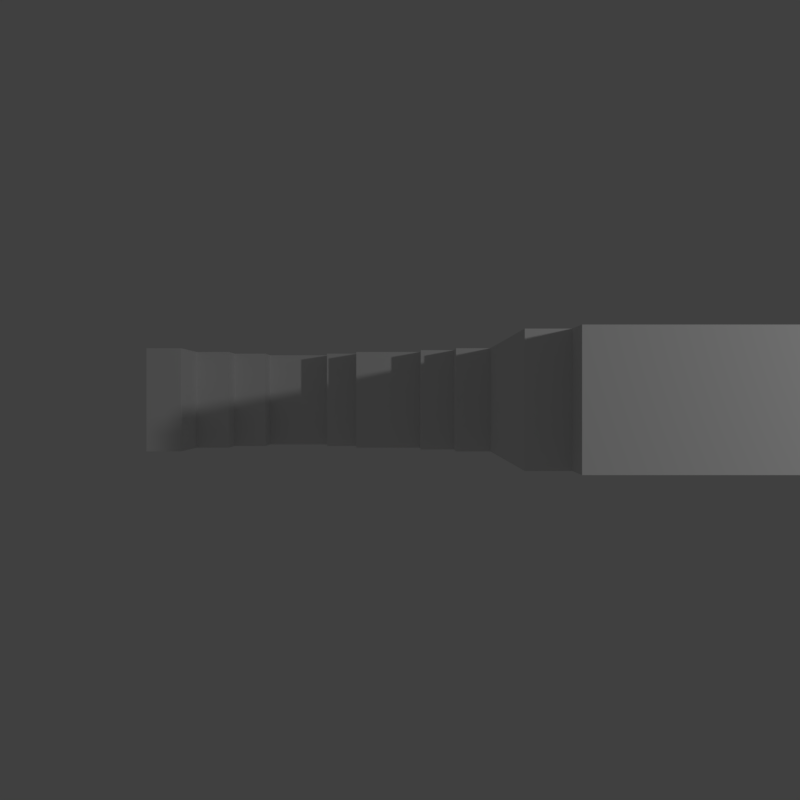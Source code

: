# Source: dino.blend  (saved by Blender 2.77.0; exported with 4.5.12 LTS)
import bpy
from mathutils import Matrix  # noqa: F401  (used for matrix-valued properties, if any)

bpy.ops.wm.read_factory_settings(use_empty=True)
scene = bpy.context.scene
scene.name = 'Scene'

# ---- collections
col_collection_1 = bpy.data.collections.new('Collection 1'); scene.collection.children.link(col_collection_1)

# ---- materials (node trees are filled in below, after node groups)
mat_material = bpy.data.materials.new('Material')
mat_material.alpha_threshold = 0.0
mat_material.use_transparent_shadow = False
mat_material.roughness = 0.5

# ---- material node trees

# ---- world
world_world = bpy.data.worlds.new('World'); scene.world = world_world
world_world.color = (0.05088, 0.05088, 0.05088)
world_world.use_sun_shadow = False
world_world.sun_shadow_jitter_overblur = 0.0
world_world.cycles.sampling_method = 'MANUAL'

# ---- cameras
cam_camera = bpy.data.cameras.new('Camera')
cam_camera.clip_end = 100.0
cam_camera.lens = 35.0
cam_camera.sensor_width = 32.0
cam_camera.sensor_height = 18.0
cam_camera.ortho_scale = 7.314
cam_camera.dof.focus_distance = 0.0
cam_camera.dof.aperture_fstop = 128.0

# ---- lights
light_lamp = bpy.data.lights.new('Lamp', 'POINT')
light_lamp.transmission_factor = 0.0
light_lamp.cutoff_distance = 30.0
light_lamp.energy = 100.0
light_lamp.shadow_buffer_clip_start = 1.001
light_lamp.shadow_soft_size = 0.1
light_lamp.shadow_maximum_resolution = 0.006
light_lamp.use_absolute_resolution = True

# ---- meshes
me_plane = bpy.data.meshes.new('Plane')
me_plane.from_pydata([(-0.7444, -12.53, 2.88e-05), (1.256, -12.53, 2.88e-05), (-2.744, -14.53, 2.88e-05), (-0.7444, -14.53, 2.88e-05), (-2.744, -16.53, 2.88e-05), (-6.744, -16.53, 2.88e-05), (-8.744, -18.53, 2.88e-05), (-6.744, -18.53, 2.88e-05), (-8.744, -20.53, 2.88e-05), (-12.74, -20.53, 2.88e-05), (-12.74, -18.53, 2.88e-05), (-14.74, -18.53, 2.88e-05), (-14.74, -16.53, 2.88e-05), (-18.74, -12.53, 2.88e-05), (-16.74, -12.53, 2.88e-05), (-16.74, -16.53, 2.88e-05), (-18.74, -24.53, 2.88e-05), (-16.74, -26.53, 2.88e-05), (-16.74, -24.53, 2.88e-05), (-14.74, -28.53, 2.88e-05), (-14.74, -26.53, 2.88e-05), (-10.74, -28.53, 2.88e-05), (-10.74, -32.53, 2.88e-05), (-8.744, -32.53, 2.88e-05), (-4.744, -40.53, 2.88e-05), (-4.744, -38.53, 2.88e-05), (-8.744, -40.53, 2.88e-05), (-6.744, -38.53, 2.88e-05), (-6.744, -36.53, 2.88e-05), (-4.744, -36.53, 2.88e-05), (-4.744, -34.53, 2.88e-05), (-2.773, -34.53, 2.88e-05), (-2.744, -32.53, 2.88e-05), (-0.7444, -34.53, 2.88e-05), (-0.7444, -32.53, 2.88e-05), (5.256, -40.53, 2.88e-05), (5.256, -38.53, 2.88e-05), (1.256, -40.53, 2.88e-05), (3.256, -38.53, 2.88e-05), (1.256, -34.53, 2.88e-05), (3.256, -30.53, 2.88e-05), (5.256, -30.53, 2.88e-05), (5.256, -26.53, 2.88e-05), (7.256, -26.53, 2.88e-05), (7.256, -24.53, 2.88e-05), (9.256, -24.53, 2.88e-05), (11.26, -20.53, 2.88e-05), (13.26, -20.53, 2.88e-05), (13.26, -16.53, 2.88e-05), (9.256, -18.53, 2.88e-05), (11.26, -18.53, 2.88e-05), (9.256, -16.53, 2.88e-05), (17.26, -12.53, 2.88e-05), (17.26, -10.53, 2.88e-05), (9.256, -12.53, 2.88e-05), (11.26, -10.53, 2.88e-05), (11.26, -8.526, 2.88e-05), (23.26, -8.526, 2.88e-05), (23.26, 1.474, 2.88e-05), (19.26, 1.474, 2.88e-05), (19.26, 3.474, 2.88e-05), (3.256, 3.474, 2.88e-05), (1.256, 1.474, 2.88e-05), (3.256, 1.474, 2.88e-05), (5.088, 1.207, 2.117e-05), (6.961, 1.207, 3.262e-05), (6.961, -0.6169, 2.88e-05), (5.039, -0.6169, 2.88e-05), (-4.744, -34.53, -2.0), (-4.744, -40.53, -2.0), (-4.744, -38.53, -2.0), (-6.744, -36.53, -2.0), (-4.744, -36.53, -2.0), (5.256, -40.53, -2.0), (5.256, -38.53, -2.0), (1.256, -40.53, -2.0), (1.256, -34.53, -2.0), (3.256, -30.53, -2.0), (11.26, -20.53, -2.0), (13.26, -20.53, -2.0), (9.256, -18.53, -2.0), (11.26, -18.53, -2.0), (9.256, -16.53, -2.0), (13.26, -16.53, -2.0), (3.256, -38.53, -2.0), (-8.744, -32.53, -2.0), (-8.744, -40.53, -2.0), (-6.744, -38.53, -2.0), (-4.744, -34.53, -4.0), (-4.744, -40.53, -4.0), (-4.744, -38.53, -4.0), (-6.744, -36.53, -4.0), (-4.744, -36.53, -4.0), (5.256, -40.53, -4.0), (5.256, -38.53, -4.0), (1.256, -40.53, -4.0), (1.256, -34.53, -4.0), (3.256, -30.53, -4.0), (11.26, -20.53, -4.0), (13.26, -20.53, -4.0), (9.256, -18.53, -4.0), (11.26, -18.53, -4.0), (9.256, -16.53, -4.0), (13.26, -16.53, -4.0), (3.256, -38.53, -4.0), (-8.744, -32.53, -4.0), (-8.744, -40.53, -4.0), (-6.744, -38.53, -4.0), (23.26, -8.403, -6.0), (23.26, 1.597, -6.0), (1.256, -12.53, -6.0), (-0.7444, -12.53, -6.0), (19.26, 1.597, -6.0), (-0.7444, -14.53, -6.0), (-2.744, -14.53, -6.0), (-6.744, -18.53, -6.0), (-8.744, -18.53, -6.0), (3.256, 3.474, -6.0), (19.26, 3.474, -6.0), (-12.74, -20.53, -6.0), (-12.74, -18.53, -6.0), (-14.74, -18.53, -6.0), (-14.74, -16.53, -6.0), (-16.74, -12.53, -6.0), (-18.74, -12.53, -6.0), (-16.74, -24.53, -6.0), (-16.74, -26.53, -6.0), (-14.74, -26.53, -6.0), (-14.74, -28.53, -6.0), (-4.744, -34.53, -6.0), (-2.773, -34.53, -6.0), (-4.744, -40.53, -6.0), (-4.744, -38.53, -6.0), (-6.744, -36.53, -6.0), (-4.744, -36.53, -6.0), (-0.7444, -32.53, -6.0), (-0.7444, -34.53, -6.0), (5.256, -40.53, -6.0), (5.256, -38.53, -6.0), (1.256, -40.53, -6.0), (1.256, -34.53, -6.0), (3.256, -30.53, -6.0), (5.256, -30.53, -6.0), (5.256, -26.53, -6.0), (7.256, -26.53, -6.0), (7.256, -24.53, -6.0), (9.256, -24.53, -6.0), (11.26, -20.53, -6.0), (13.26, -20.53, -6.0), (9.256, -18.53, -6.0), (11.26, -18.53, -6.0), (17.26, -12.53, -6.0), (17.26, -10.53, -6.0), (3.256, 1.474, -6.0), (1.256, 1.474, -6.0), (11.26, -8.526, -6.0), (11.26, -10.53, -6.0), (9.256, -12.53, -6.0), (9.256, -16.53, -6.0), (13.26, -16.53, -6.0), (3.256, -38.53, -6.0), (-2.744, -32.53, -6.0), (-2.744, -16.53, -6.0), (-6.744, -16.53, -6.0), (-8.744, -20.53, -6.0), (-16.74, -16.53, -6.0), (-18.74, -24.53, -6.0), (-10.74, -28.53, -6.0), (-10.74, -32.53, -6.0), (-8.744, -32.53, -6.0), (-8.744, -40.53, -6.0), (-6.744, -38.53, -6.0), (5.088, 1.207, -6.0), (6.961, 1.207, -6.0), (6.961, -0.6169, -6.0), (5.039, -0.6169, -6.0)], [], [(57, 58, 66, 67, 62, 1, 0, 3, 2, 4, 5, 7, 6, 8, 9, 10, 11, 12, 15, 14, 13, 16, 18, 17, 20, 19, 21, 22, 23, 26, 24, 25, 27, 28, 29, 30, 31, 32, 34, 33, 39, 37, 35, 36, 38, 40, 41, 42, 43, 44, 45, 49, 50, 46, 47, 48, 51, 54, 52, 53, 55, 56), (58, 59, 60, 61, 63, 62, 67, 64, 65, 66), (44, 145, 146, 45), (33, 136, 140, 96, 76, 39), (47, 46, 78, 79), (55, 53, 152, 156), (50, 49, 80, 81), (3, 113, 114, 2), (52, 151, 152, 53), (4, 162, 163, 5), (32, 161, 135, 34), (68, 88, 129, 130, 31, 30), (56, 155, 108, 57), (15, 165, 123, 14), (55, 156, 155, 56), (60, 118, 117, 61), (57, 108, 109, 58), (1, 110, 111, 0), (54, 157, 151, 52), (51, 48, 83, 82), (7, 115, 116, 6), (48, 47, 79, 83), (22, 168, 169, 105, 85, 23), (46, 50, 81, 78), (26, 23, 85, 86), (11, 121, 122, 12), (24, 26, 86, 69), (43, 144, 145, 44), (27, 25, 70, 87), (41, 142, 143, 42), (59, 112, 118, 60), (28, 27, 87, 71), (40, 38, 84, 77), (20, 127, 128, 19), (30, 29, 72, 68), (38, 36, 74, 84), (35, 37, 75, 73), (25, 24, 69, 70), (67, 175, 172, 64), (29, 28, 71, 72), (65, 173, 174, 66), (36, 35, 73, 74), (37, 39, 76, 75), (77, 97, 141, 142, 41, 40), (42, 143, 144, 43), (99, 98, 147, 148), (166, 125, 18, 16), (19, 128, 167, 21), (9, 119, 120, 10), (69, 86, 85, 68, 72, 71, 87, 70), (77, 76, 96, 97), (85, 105, 88, 68), (74, 73, 75, 76, 77, 84), (89, 90, 107, 91, 92, 88, 105, 106), (94, 104, 97, 96, 95, 93), (163, 115, 7, 5), (8, 164, 119, 9), (10, 120, 121, 11), (12, 122, 165, 15), (14, 123, 124, 13), (108, 155, 156, 152, 151, 157, 158, 159, 148, 147, 150, 149, 146, 145, 144, 143, 142, 141, 160, 138, 137, 139, 140, 136, 135, 161, 130, 129, 134, 133, 171, 132, 131, 170, 169, 168, 167, 128, 127, 126, 125, 166, 124, 123, 165, 122, 121, 120, 119, 164, 116, 115, 163, 162, 114, 113, 111, 110, 154, 175, 174, 109), (109, 174, 173, 172, 175, 154, 153, 117, 118, 112), (101, 100, 149, 150), (34, 135, 136, 33), (66, 174, 175, 67), (18, 125, 126, 17), (102, 103, 159, 158), (103, 99, 148, 159), (6, 116, 164, 8), (98, 101, 150, 147), (106, 105, 169, 170), (82, 80, 49, 45, 146, 149, 100, 102, 158, 157, 54, 51), (89, 106, 170, 131), (107, 90, 132, 171), (91, 107, 171, 133), (97, 104, 160, 141), (88, 92, 134, 129), (104, 94, 138, 160), (63, 153, 154, 62), (93, 95, 139, 137), (90, 89, 131, 132), (92, 91, 133, 134), (64, 172, 173, 65), (21, 167, 168, 22), (31, 130, 161, 32), (124, 166, 16, 13), (0, 111, 113, 3), (94, 93, 137, 138), (17, 126, 127, 20), (95, 96, 140, 139), (2, 114, 162, 4), (62, 154, 110, 1), (61, 117, 153, 63), (58, 109, 112, 59), (99, 103, 102, 100, 101, 98), (79, 78, 81, 80, 82, 83)])
_uv = me_plane.uv_layers.new(name='UVMap')
_uv.uv.foreach_set('vector', [0.589, 0.1021, 0.7452, 0.1021, 0.7126, 0.4171, 0.7126, 0.4543, 0.7452, 0.5275, 0.5266, 0.5275, 0.5266, 0.5661, 0.4953, 0.5661, 0.4953, 0.6048, 0.4641, 0.6048, 0.4641, 0.6821, 0.4329, 0.6821, 0.4329, 0.7208, 0.4016, 0.7208, 0.4016, 0.7981, 0.4329, 0.7981, 0.4329, 0.8368, 0.4641, 0.8368, 0.4641, 0.8755, 0.5266, 0.8755, 0.5266, 0.9141, 0.3392, 0.9141, 0.3392, 0.8755, 0.3079, 0.8755, 0.3079, 0.8368, 0.2767, 0.8368, 0.2767, 0.7595, 0.2142, 0.7595, 0.2142, 0.7208, 0.0893, 0.7208, 0.0893, 0.6435, 0.1205, 0.6435, 0.1205, 0.6821, 0.1518, 0.6821, 0.1518, 0.6435, 0.183, 0.6435, 0.183, 0.6053, 0.2142, 0.6048, 0.2142, 0.5661, 0.183, 0.5661, 0.183, 0.5275, 0.0893, 0.5275, 0.0893, 0.4501, 0.1205, 0.4501, 0.1205, 0.4888, 0.2455, 0.4888, 0.2455, 0.4501, 0.3079, 0.4501, 0.3079, 0.4115, 0.3392, 0.4115, 0.3392, 0.3728, 0.4329, 0.3728, 0.4329, 0.3341, 0.4016, 0.3341, 0.4016, 0.2955, 0.4641, 0.2955, 0.4641, 0.3728, 0.5266, 0.3728, 0.5266, 0.2181, 0.5578, 0.2181, 0.5578, 0.3341, 0.589, 0.3341, 0.7452, 0.1021, 0.7452, 0.1795, 0.7764, 0.1795, 0.7764, 0.4888, 0.7452, 0.4888, 0.7452, 0.5275, 0.7126, 0.4543, 0.741, 0.4534, 0.741, 0.4171, 0.7126, 0.4171, 0.2729, 0.2902, 0.2872, 0.4135, 0.254, 0.4194, 0.2397, 0.2962, 0.6229, 0.2398, 0.6236, 0.391, 0.6199, 0.3928, 0.5644, 0.346, 0.5543, 0.2697, 0.6077, 0.2281, 0.1158, 0.3011, 0.1245, 0.3002, 0.1221, 0.3088, 0.1186, 0.3084, 0.3624, 0.312, 0.4301, 0.3186, 0.4247, 0.4024, 0.3571, 0.3957, 0.1327, 0.3086, 0.1403, 0.314, 0.1433, 0.3479, 0.1243, 0.3205, 0.2777, 0.8488, 0.28, 0.7615, 0.3035, 0.7625, 0.3012, 0.8498, 0.4526, 0.3208, 0.4473, 0.4046, 0.4247, 0.4024, 0.4301, 0.3186, 0.3247, 0.8507, 0.327, 0.7635, 0.374, 0.7654, 0.3717, 0.8526, 0.7044, 0.2391, 0.7051, 0.3905, 0.6643, 0.3908, 0.6636, 0.2394, 0.802, 0.2749, 0.796, 0.3446, 0.7616, 0.3959, 0.7458, 0.3903, 0.7452, 0.2388, 0.7687, 0.2269, 0.3399, 0.3098, 0.3345, 0.3935, 0.1993, 0.3803, 0.2046, 0.2966, 0.5827, 0.861, 0.585, 0.774, 0.6318, 0.776, 0.6295, 0.8628, 0.3624, 0.312, 0.3571, 0.3957, 0.3345, 0.3935, 0.3399, 0.3098, 0.9186, 0.2998, 0.915, 0.4393, 0.6144, 0.4272, 0.6181, 0.2877, 0.2046, 0.2966, 0.1993, 0.3803, 0.08637, 0.3722, 0.09172, 0.2884, 0.2307, 0.8469, 0.233, 0.7596, 0.2565, 0.7606, 0.2542, 0.8479, 0.5428, 0.3296, 0.5374, 0.4134, 0.4473, 0.4046, 0.4526, 0.3208, 0.1033, 0.3268, 0.1076, 0.3132, 0.1129, 0.316, 0.1131, 0.3549, 0.3951, 0.8535, 0.3974, 0.7663, 0.4209, 0.7673, 0.4186, 0.8545, 0.1076, 0.3132, 0.1158, 0.3011, 0.1186, 0.3084, 0.1129, 0.316, 0.9716, 0.2487, 0.9682, 0.3792, 0.9457, 0.3842, 0.928, 0.3398, 0.9234, 0.2833, 0.9467, 0.2381, 0.1245, 0.3002, 0.1327, 0.3086, 0.1243, 0.3205, 0.1221, 0.3088, 0.8858, 0.1176, 0.9467, 0.2381, 0.9234, 0.2833, 0.872, 0.1458, 0.5358, 0.8591, 0.5381, 0.7721, 0.5616, 0.7731, 0.5593, 0.8601, 0.8365, 0.114, 0.8858, 0.1176, 0.872, 0.1458, 0.8455, 0.1379, 0.3061, 0.2842, 0.3204, 0.4076, 0.2872, 0.4135, 0.2729, 0.2902, 0.7887, 0.1481, 0.8152, 0.1303, 0.8304, 0.1675, 0.8038, 0.1649, 0.4058, 0.2663, 0.4202, 0.3899, 0.3537, 0.4018, 0.3393, 0.2783, 0.5314, 0.4683, 0.5243, 0.6333, 0.4826, 0.6316, 0.487, 0.4665, 0.7809, 0.1763, 0.7887, 0.1481, 0.8038, 0.1649, 0.7984, 0.1781, 0.4341, 0.2544, 0.5512, 0.1166, 0.5726, 0.1409, 0.4521, 0.3008, 0.8632, 0.8721, 0.8655, 0.7855, 0.8888, 0.7864, 0.8866, 0.873, 0.7687, 0.2269, 0.781, 0.2012, 0.8112, 0.2088, 0.802, 0.2749, 0.5512, 0.1166, 0.5676, 0.09384, 0.5788, 0.1123, 0.5726, 0.1409, 0.5932, 0.08697, 0.6256, 0.1322, 0.6017, 0.1402, 0.5887, 0.1125, 0.8152, 0.1303, 0.8365, 0.114, 0.8455, 0.1379, 0.8304, 0.1675, 0.1684, 0.4992, 0.1684, 0.3229, 0.2117, 0.3229, 0.2117, 0.4992, 0.781, 0.2012, 0.7809, 0.1763, 0.7984, 0.1781, 0.8112, 0.2088, 0.2562, 0.4992, 0.2562, 0.3229, 0.2995, 0.3229, 0.2995, 0.4992, 0.5676, 0.09384, 0.5932, 0.08697, 0.5887, 0.1125, 0.5788, 0.1123, 0.6256, 0.1322, 0.6077, 0.2281, 0.5543, 0.2697, 0.6017, 0.1402, 0.4521, 0.3008, 0.4542, 0.3448, 0.4475, 0.3904, 0.4202, 0.3899, 0.4058, 0.2663, 0.4341, 0.2544, 0.3393, 0.2783, 0.3537, 0.4018, 0.3204, 0.4076, 0.3061, 0.2842, 0.1472, 0.4353, 0.1497, 0.4313, 0.1527, 0.4346, 0.1498, 0.44, 0.7954, 0.7826, 0.8188, 0.7836, 0.8165, 0.8703, 0.7932, 0.8694, 0.8866, 0.873, 0.8888, 0.7864, 0.9355, 0.7883, 0.9332, 0.8749, 0.489, 0.8573, 0.4913, 0.7702, 0.5147, 0.7712, 0.5124, 0.8582, 0.8455, 0.1379, 0.872, 0.1458, 0.9234, 0.2833, 0.802, 0.2749, 0.8112, 0.2088, 0.7984, 0.1781, 0.8038, 0.1649, 0.8304, 0.1675, 0.4521, 0.3008, 0.5543, 0.2697, 0.5644, 0.346, 0.4542, 0.3448, 0.9234, 0.2833, 0.928, 0.3398, 0.796, 0.3446, 0.802, 0.2749, 0.5788, 0.1123, 0.5887, 0.1125, 0.6017, 0.1402, 0.5543, 0.2697, 0.4521, 0.3008, 0.5726, 0.1409, 0.8602, 0.4856, 0.8441, 0.4614, 0.8162, 0.4701, 0.8061, 0.459, 0.8179, 0.4189, 0.796, 0.3446, 0.928, 0.3398, 0.8846, 0.4756, 0.6091, 0.4854, 0.5992, 0.4628, 0.4542, 0.3448, 0.5644, 0.346, 0.6243, 0.4581, 0.6176, 0.4829, 0.374, 0.7654, 0.3974, 0.7663, 0.3951, 0.8535, 0.3717, 0.8526, 0.4421, 0.8554, 0.4444, 0.7683, 0.4913, 0.7702, 0.489, 0.8573, 0.5124, 0.8582, 0.5147, 0.7712, 0.5381, 0.7721, 0.5358, 0.8591, 0.5593, 0.8601, 0.5616, 0.7731, 0.585, 0.774, 0.5827, 0.861, 0.6295, 0.8628, 0.6318, 0.776, 0.6552, 0.7769, 0.6529, 0.8638, 0.3443, 0.875, 0.4373, 0.6865, 0.4121, 0.667, 0.3648, 0.7606, 0.3396, 0.7411, 0.4026, 0.6163, 0.3522, 0.5773, 0.3207, 0.6397, 0.2703, 0.6007, 0.286, 0.5695, 0.3018, 0.5383, 0.327, 0.5578, 0.2513, 0.4992, 0.2671, 0.468, 0.2419, 0.4485, 0.2576, 0.4173, 0.2072, 0.3783, 0.223, 0.3471, 0.1221, 0.269, 0.1064, 0.3003, 0.08116, 0.2808, 0.1127, 0.2183, 0.1883, 0.2768, 0.2041, 0.2456, 0.2293, 0.2651, 0.245, 0.2339, 0.2201, 0.214, 0.2356, 0.1832, 0.2104, 0.1637, 0.2261, 0.1325, 0.2009, 0.113, 0.1852, 0.1442, 0.1599, 0.1247, 0.1915, 0.06226, 0.2923, 0.1403, 0.3081, 0.1091, 0.3585, 0.1481, 0.39, 0.08567, 0.4152, 0.1052, 0.431, 0.07397, 0.4562, 0.09347, 0.472, 0.06226, 0.6232, 0.1793, 0.6075, 0.2105, 0.557, 0.1715, 0.5413, 0.2027, 0.5161, 0.1832, 0.5003, 0.2144, 0.4751, 0.1949, 0.4436, 0.2573, 0.4688, 0.2768, 0.453, 0.3081, 0.4783, 0.3276, 0.4467, 0.39, 0.472, 0.4095, 0.4562, 0.4407, 0.4814, 0.4602, 0.4657, 0.4914, 0.6421, 0.628, 0.586, 0.6666, 0.5708, 0.6966, 0.4704, 0.9725, 0.4704, 0.9725, 0.5708, 0.6966, 0.5938, 0.7144, 0.6086, 0.6852, 0.586, 0.6666, 0.6421, 0.628, 0.6264, 0.6592, 0.6516, 0.6787, 0.5255, 0.9284, 0.5019, 0.9101, 0.1517, 0.4287, 0.1481, 0.3989, 0.1546, 0.437, 0.1543, 0.4306, 0.6636, 0.2394, 0.6643, 0.3908, 0.6236, 0.391, 0.6229, 0.2398, 0.1228, 0.4992, 0.1228, 0.3229, 0.1684, 0.3229, 0.1684, 0.4992, 0.8165, 0.8703, 0.8188, 0.7836, 0.8422, 0.7845, 0.8399, 0.8712, 0.1242, 0.389, 0.1395, 0.4347, 0.1362, 0.4442, 0.1178, 0.4223, 0.1395, 0.4347, 0.1472, 0.4353, 0.1498, 0.44, 0.1362, 0.4442, 0.4186, 0.8545, 0.4209, 0.7673, 0.4444, 0.7683, 0.4421, 0.8554, 0.1497, 0.4313, 0.1517, 0.4287, 0.1543, 0.4306, 0.1527, 0.4346, 0.8846, 0.4756, 0.928, 0.3398, 0.9457, 0.3842, 0.8981, 0.4919, 0.1131, 0.3549, 0.1433, 0.3479, 0.1403, 0.314, 0.2397, 0.2962, 0.254, 0.4194, 0.1546, 0.437, 0.1481, 0.3989, 0.1242, 0.389, 0.1178, 0.4223, 0.06874, 0.4175, 0.07455, 0.3265, 0.1033, 0.3268, 0.8602, 0.4856, 0.8846, 0.4756, 0.8981, 0.4919, 0.8596, 0.5124, 0.8162, 0.4701, 0.8441, 0.4614, 0.8326, 0.4995, 0.8103, 0.4944, 0.8061, 0.459, 0.8162, 0.4701, 0.8103, 0.4944, 0.786, 0.4762, 0.4542, 0.3448, 0.5992, 0.4628, 0.5777, 0.4955, 0.4475, 0.3904, 0.796, 0.3446, 0.8179, 0.4189, 0.775, 0.4328, 0.7616, 0.3959, 0.5992, 0.4628, 0.6091, 0.4854, 0.6078, 0.5124, 0.5777, 0.4955, 0.04257, 0.8393, 0.04487, 0.752, 0.06839, 0.753, 0.06609, 0.8403, 0.6176, 0.4829, 0.6243, 0.4581, 0.6388, 0.456, 0.6312, 0.4983, 0.8441, 0.4614, 0.8602, 0.4856, 0.8596, 0.5124, 0.8326, 0.4995, 0.8179, 0.4189, 0.8061, 0.459, 0.786, 0.4762, 0.775, 0.4328, 0.2117, 0.4992, 0.2117, 0.3229, 0.2562, 0.3229, 0.2562, 0.4992, 0.9332, 0.8749, 0.9355, 0.7883, 0.982, 0.7902, 0.9798, 0.8767, 0.7452, 0.2388, 0.7458, 0.3903, 0.7051, 0.3905, 0.7044, 0.2391, 0.6552, 0.7769, 0.7954, 0.7826, 0.7932, 0.8694, 0.6529, 0.8638, 0.2542, 0.8479, 0.2565, 0.7606, 0.28, 0.7615, 0.2777, 0.8488, 0.6091, 0.4854, 0.6176, 0.4829, 0.6312, 0.4983, 0.6078, 0.5124, 0.8399, 0.8712, 0.8422, 0.7845, 0.8655, 0.7855, 0.8632, 0.8721, 0.6243, 0.4581, 0.5644, 0.346, 0.6199, 0.3928, 0.6388, 0.456, 0.3012, 0.8498, 0.3035, 0.7625, 0.327, 0.7635, 0.3247, 0.8507, 0.06609, 0.8403, 0.06839, 0.753, 0.233, 0.7596, 0.2307, 0.8469, 0.01905, 0.8384, 0.02135, 0.751, 0.04487, 0.752, 0.04257, 0.8393, 0.6203, 0.4741, 0.6132, 0.6391, 0.5243, 0.6333, 0.5314, 0.4683, 0.1472, 0.4353, 0.1395, 0.4347, 0.1242, 0.389, 0.1481, 0.3989, 0.1517, 0.4287, 0.1497, 0.4313, 0.1186, 0.3084, 0.1221, 0.3088, 0.1243, 0.3205, 0.1433, 0.3479, 0.1131, 0.3549, 0.1129, 0.316])
me_plane.materials.append(mat_material)
me_plane.use_remesh_preserve_volume = False
me_plane.use_remesh_preserve_attributes = False
me_plane.use_mirror_vertex_groups = False
me_plane.update()
arm_armature_001 = bpy.data.armatures.new('Armature.001')  # bones are not reproduced

# ---- objects
ob_armature = bpy.data.objects.new('Armature', arm_armature_001)
ob_dino = bpy.data.objects.new('dino', me_plane)
ob_lamp = bpy.data.objects.new('Lamp', light_lamp)
ob_camera = bpy.data.objects.new('Camera', cam_camera)

# ---- transforms, parenting, visibility, modifiers, constraints
ob_armature.location = (-0.5401, 0.02742, 0.6739)
ob_armature.rotation_euler = (1.571, 0.0, 0.0)
ob_armature.lineart.crease_threshold = 0.0
ob_dino.parent = ob_armature
ob_dino.matrix_parent_inverse = Matrix(((1.0, 0.0, 0.0, 0.9401), (0.0, 1.0, 0.0, 0.6926), (0.0, 0.0, 1.0, -0.6739), (0.0, 0.0, 0.0, 1.0)))
ob_dino.location = (0.0, 1.8, 1.0)
ob_dino.scale = (0.1, 0.1, 0.1)
ob_dino.lineart.crease_threshold = 0.0
_vg = ob_dino.vertex_groups.new(name='Pelvis')
for _i, _w in zip([2, 3, 4, 5, 6, 7, 8, 9, 113, 114, 115, 116, 119, 143, 144, 145, 162, 163, 164], [0.03396, 0.008024, 0.09024, 0.2343, 0.2444, 0.2932, 0.09811, 0.003073, 0.01901, 0.04113, 0.283, 0.2575, 0.001317, 0.01127, 0.1047, 0.0007771, 0.08844, 0.2283, 0.1024]): _vg.add([_i], _w, 'REPLACE')
_vg = ob_dino.vertex_groups.new(name='PatteAvant')
for _i, _w in zip([4, 5, 6, 7, 8, 31, 32, 33, 34, 39, 40, 41, 42, 43, 44, 45, 76, 77, 88, 96, 97, 115, 129, 130, 135, 136, 140, 141, 142, 143, 144, 145, 146, 161, 162, 163], [0.01794, 0.04462, 0.04296, 0.05492, 0.05908, 0.01308, 0.05777, 0.03986, 0.09108, 0.01908, 0.7497, 0.6809, 0.6437, 0.4054, 0.2881, 0.188, 0.08704, 0.6845, 0.006681, 0.0718, 0.6289, 0.02451, 0.05299, 0.1119, 0.4357, 0.1697, 0.003965, 0.1187, 0.4114, 0.5585, 0.3347, 0.2419, 0.1578, 0.2338, 0.003937, 0.02188]): _vg.add([_i], _w, 'REPLACE')
_vg = ob_dino.vertex_groups.new(name='hancheAvantDroite')
for _i, _w in zip([21, 30, 31, 32, 33, 34, 40, 41], [0.06825, 0.02585, 0.08542, 0.195, 0.1045, 0.3426, 0.05345, 0.02332]): _vg.add([_i], _w, 'REPLACE')
_vg = ob_dino.vertex_groups.new(name='PatteAvantGauche')
for _i, _w in zip([21, 30, 31, 32, 33, 34, 35, 36, 37, 38, 39, 40, 41, 42, 73, 74, 75, 76, 77, 84, 96, 97, 136], [0.0829, 0.04284, 0.1046, 0.2386, 0.7665, 0.4192, 0.09812, 0.1822, 0.5335, 0.9266, 0.9407, 0.133, 0.09321, 0.01279, 0.08696, 0.1569, 0.5734, 0.7621, 0.2699, 0.9011, 0.1256, 0.05107, 0.034]): _vg.add([_i], _w, 'REPLACE')
_vg = ob_dino.vertex_groups.new(name='PiedAvantGauche')
for _i, _w in zip([35, 36, 37, 38, 73, 74, 75, 76, 84], [0.9021, 0.818, 0.4698, 0.07692, 0.9126, 0.8407, 0.4527, 0.008249, 0.08118]): _vg.add([_i], _w, 'REPLACE')
_vg = ob_dino.vertex_groups.new(name='hancheAvantGauche')
for _i, _w in zip([41, 96, 97, 130, 135, 136, 140, 141, 142, 143, 144, 145, 161, 164], [0.01784, 0.02101, 0.1142, 0.009241, 0.1168, 0.3458, 0.01996, 0.4031, 0.217, 0.07871, 0.03595, 0.01218, 0.06234, 0.0005739]): _vg.add([_i], _w, 'REPLACE')
_vg = ob_dino.vertex_groups.new(name='JambeAvantGauche')
for _i, _w in zip([41, 76, 77, 93, 94, 95, 96, 97, 104, 130, 135, 136, 137, 138, 139, 140, 141, 142, 143, 144, 145, 160, 161, 164], [0.03946, 0.08417, 0.05418, 0.02203, 0.04345, 0.4735, 0.6724, 0.1903, 0.1373, 0.03158, 0.1608, 0.3238, 0.07626, 0.1397, 0.5154, 0.8999, 0.4364, 0.2607, 0.08759, 0.04583, 0.01932, 0.8633, 0.08583, 0.004983]): _vg.add([_i], _w, 'REPLACE')
_vg = ob_dino.vertex_groups.new(name='PiedAvantGauche.001')
for _i, _w in zip([93, 94, 95, 96, 104, 137, 138, 139, 160], [0.9635, 0.9523, 0.5261, 0.07898, 0.8567, 0.9236, 0.8601, 0.4845, 0.1366]): _vg.add([_i], _w, 'REPLACE')
_vg = ob_dino.vertex_groups.new(name='ColoneBas')
for _i, _w in zip([0, 1, 2, 3, 4, 5, 6, 7, 8, 41, 42, 43, 44, 45, 110, 111, 113, 114, 115, 116, 142, 143, 144, 145, 146, 162, 163, 164], [0.1685, 0.06745, 0.3803, 0.3375, 0.4718, 0.246, 0.08564, 0.1575, 0.0438, 0.06378, 0.1765, 0.3874, 0.446, 0.4577, 0.04258, 0.1137, 0.204, 0.3296, 0.1526, 0.07869, 0.04513, 0.1381, 0.3102, 0.3885, 0.2728, 0.4442, 0.2372, 0.04262]): _vg.add([_i], _w, 'REPLACE')
_vg = ob_dino.vertex_groups.new(name='ColoneCou')
for _i, _w in zip([0, 1, 2, 3, 4, 5, 6, 7, 54, 67, 110, 111, 113, 114, 115, 116, 154, 157, 162, 163, 175], [0.5833, 0.7204, 0.2546, 0.2827, 0.1407, 0.08265, 0.009452, 0.05322, 0.00534, 0.005851, 0.7612, 0.6901, 0.5496, 0.365, 0.07705, 0.0272, 0.001364, 0.01562, 0.2205, 0.1136, 0.004408]): _vg.add([_i], _w, 'REPLACE')
_vg = ob_dino.vertex_groups.new(name='Machoire')
for _i, _w in zip([0, 1, 52, 53, 54, 55, 56, 57, 82, 108, 110, 111, 151, 152, 155, 156, 157, 158], [0.0233, 0.06587, 0.9786, 0.9746, 0.8641, 0.7927, 0.3201, 0.01053, 0.003922, 0.005725, 0.06625, 0.02888, 0.975, 0.9696, 0.2983, 0.7704, 0.8446, 0.002306]): _vg.add([_i], _w, 'REPLACE')
_vg = ob_dino.vertex_groups.new(name='TeteCou')
for _i, _w in zip([54, 55, 56, 57, 58, 59, 60, 61, 62, 63, 64, 65, 66, 67, 108, 109, 110, 112, 117, 118, 153, 154, 155, 156, 157, 172, 173, 174, 175], [0.00405, 0.1666, 0.5647, 0.05615, 0.02396, 0.1416, 0.1572, 0.5042, 0.4974, 0.5201, 0.4854, 0.4418, 0.4954, 0.4823, 0.05561, 0.02522, 0.001626, 0.1404, 0.5037, 0.1564, 0.5194, 0.4974, 0.5903, 0.1854, 0.01644, 0.4844, 0.4407, 0.4962, 0.4838]): _vg.add([_i], _w, 'REPLACE')
_vg = ob_dino.vertex_groups.new(name='Tete')
for _i, _w in zip([56, 57, 58, 59, 60, 61, 62, 63, 64, 65, 66, 67, 108, 109, 112, 117, 118, 153, 154, 155, 172, 173, 174, 175], [0.1062, 0.9127, 0.9504, 0.8459, 0.8295, 0.4656, 0.4671, 0.4489, 0.4863, 0.5323, 0.4865, 0.4735, 0.9157, 0.9496, 0.847, 0.466, 0.8302, 0.4496, 0.4669, 0.1015, 0.4872, 0.5333, 0.4853, 0.4755]): _vg.add([_i], _w, 'REPLACE')
_vg = ob_dino.vertex_groups.new(name='Torse')
for _i, _w in zip([0, 1, 2, 3, 4, 5, 7, 111, 113, 114, 162, 163], [0.1054, 0.03341, 0.2072, 0.2179, 0.1023, 0.05061, 0.0186, 0.01562, 0.04733, 0.1247, 0.038, 0.007403]): _vg.add([_i], _w, 'REPLACE')
_vg = ob_dino.vertex_groups.new(name='epauleDroite')
for _i, _w in zip([44, 45, 49, 51, 80, 81, 82, 100, 102], [0.00502, 0.07316, 0.01452, 0.01674, 0.7505, 0.07536, 0.7257, 0.08423, 0.05291]): _vg.add([_i], _w, 'REPLACE')
_vg = ob_dino.vertex_groups.new(name='brasDroite')
for _i, _w in zip([0, 1, 3, 42, 43, 44, 45, 46, 47, 48, 49, 50, 51, 54, 79, 80, 81, 82, 83, 146], [0.008165, 0.0146, 0.02987, 0.04105, 0.07831, 0.1429, 0.1536, 0.1699, 0.05509, 0.5208, 0.9322, 0.7955, 0.9198, 0.04841, 0.01898, 0.09688, 0.1087, 0.1117, 0.4694, 0.005468]): _vg.add([_i], _w, 'REPLACE')
_vg = ob_dino.vertex_groups.new(name='mainDroite')
for _i, _w in zip([46, 47, 48, 50, 78, 79, 80, 81, 82, 83], [0.8246, 0.9433, 0.4759, 0.1922, 0.9541, 0.9613, 0.02662, 0.8035, 0.01091, 0.5141]): _vg.add([_i], _w, 'REPLACE')
_vg = ob_dino.vertex_groups.new(name='epauleGauche')
for _i, _w in zip([43, 44, 45, 80, 82, 98, 100, 101, 102, 143, 144, 145, 146, 149, 158], [0.0003216, 0.02887, 0.1046, 0.07878, 0.09083, 0.002069, 0.6936, 0.1016, 0.8272, 0.001421, 0.04192, 0.08926, 0.2668, 0.0347, 0.03533]): _vg.add([_i], _w, 'REPLACE')
_vg = ob_dino.vertex_groups.new(name='brasGauche')
for _i, _w in zip([98, 99, 100, 101, 102, 103, 110, 111, 113, 143, 144, 145, 146, 147, 148, 149, 150, 157, 158, 159], [0.1426, 0.05339, 0.1755, 0.644, 0.07897, 0.5075, 0.01857, 0.01864, 0.04761, 0.0317, 0.07238, 0.1457, 0.1912, 0.02879, 0.02852, 0.9178, 0.1795, 0.05378, 0.9014, 0.4824]): _vg.add([_i], _w, 'REPLACE')
_vg = ob_dino.vertex_groups.new(name='mainGauche')
for _i, _w in zip([98, 99, 101, 103, 147, 148, 150, 159], [0.8268, 0.9409, 0.2371, 0.4793, 0.9527, 0.9585, 0.8047, 0.5143]): _vg.add([_i], _w, 'REPLACE')
_vg = ob_dino.vertex_groups.new(name='Patte arriere')
for _i, _w in zip([5, 6, 7, 8, 16, 17, 18, 19, 20, 21, 22, 32, 34, 115, 116, 119, 120, 125, 126, 127, 128, 130, 135, 136, 161, 163, 164, 167, 168, 169], [0.01701, 0.1114, 0.02874, 0.01276, 0.002796, 0.08872, 0.0853, 0.1468, 0.133, 0.2869, 0.06156, 0.04736, 0.01749, 0.05944, 0.1533, 0.1008, 0.03711, 0.02424, 0.09546, 0.1966, 0.243, 0.08681, 0.07643, 0.003312, 0.1937, 0.04148, 0.06601, 0.6219, 0.1181, 0.04168]): _vg.add([_i], _w, 'REPLACE')
_vg = ob_dino.vertex_groups.new(name='hancheDoite')
for _i, _w in zip([17, 18, 19, 20, 21, 22, 23, 28, 29, 30, 31, 32, 34, 68, 71, 85, 88, 105, 129, 130, 135, 161, 168], [0.01911, 0.02012, 0.05542, 0.05484, 0.1346, 0.7214, 0.804, 0.06987, 0.06205, 0.1558, 0.114, 0.1433, 0.03853, 0.1188, 0.08557, 0.7632, 0.05742, 0.1025, 0.02804, 0.07211, 0.06291, 0.1407, 0.07704]): _vg.add([_i], _w, 'REPLACE')
_vg = ob_dino.vertex_groups.new(name='jambeDroite')
for _i, _w in zip([22, 23, 24, 25, 26, 27, 28, 29, 30, 31, 32, 34, 68, 69, 70, 71, 72, 85, 86, 87, 88, 92, 129, 130], [0.0483, 0.1192, 0.03634, 0.05856, 0.4795, 0.2338, 0.7745, 0.834, 0.6884, 0.5551, 0.2525, 0.06054, 0.6794, 0.05857, 0.1865, 0.85, 0.8946, 0.08086, 0.5302, 0.8604, 0.1765, 0.06833, 0.00444, 0.01445]): _vg.add([_i], _w, 'REPLACE')
_vg = ob_dino.vertex_groups.new(name='piedDroite')
for _i, _w in zip([24, 25, 26, 27, 28, 29, 69, 70, 71, 86, 87], [0.9573, 0.9426, 0.5259, 0.7718, 0.1411, 0.04105, 0.9418, 0.8137, 0.02861, 0.4747, 0.141]): _vg.add([_i], _w, 'REPLACE')
_vg = ob_dino.vertex_groups.new(name='hancheGauche')
for _i, _w in zip([22, 30, 31, 68, 72, 85, 88, 91, 92, 105, 127, 128, 129, 130, 133, 134, 135, 161, 167, 168, 169], [0.06031, 0.01706, 0.02761, 0.1028, 0.01347, 0.1232, 0.4087, 0.05969, 0.1148, 0.8041, 0.02532, 0.04151, 0.2486, 0.3535, 0.08581, 0.1059, 0.03578, 0.1012, 0.1241, 0.7259, 0.8306]): _vg.add([_i], _w, 'REPLACE')
_vg = ob_dino.vertex_groups.new(name='jambeGauche')
for _i, _w in zip([31, 68, 88, 89, 90, 91, 92, 105, 106, 107, 129, 130, 131, 132, 133, 134, 135, 161, 168, 169, 170, 171], [0.001028, 0.05855, 0.265, 0.02723, 0.05343, 0.8508, 0.7321, 0.05856, 0.4956, 0.253, 0.5697, 0.2361, 0.05548, 0.1687, 0.8626, 0.8031, 0.04728, 0.1096, 0.01136, 0.08086, 0.5327, 0.859]): _vg.add([_i], _w, 'REPLACE')
_vg = ob_dino.vertex_groups.new(name='piedGauche')
for _i, _w in zip([89, 90, 91, 92, 106, 107, 131, 132, 133, 170, 171], [0.9614, 0.9439, 0.07096, 0.01269, 0.5118, 0.7369, 0.9447, 0.8311, 0.01616, 0.4726, 0.1427]): _vg.add([_i], _w, 'REPLACE')
_vg = ob_dino.vertex_groups.new(name='Tail1')
for _i, _w in zip([2, 3, 4, 5, 6, 7, 8, 9, 10, 11, 12, 15, 16, 17, 18, 19, 20, 21, 22, 23, 113, 114, 115, 116, 119, 120, 121, 122, 125, 126, 127, 128, 162, 163, 164, 165, 166, 167, 168], [0.0417, 0.0134, 0.09894, 0.2577, 0.4174, 0.3246, 0.6757, 0.8261, 0.6153, 0.289, 0.1616, 0.1284, 0.5821, 0.7922, 0.7948, 0.681, 0.6961, 0.3334, 0.06497, 0.005099, 0.02172, 0.04476, 0.2969, 0.3578, 0.6797, 0.3502, 0.1637, 0.1144, 0.7586, 0.7632, 0.6595, 0.6333, 0.09161, 0.2407, 0.6031, 0.1591, 0.5633, 0.2195, 0.03531]): _vg.add([_i], _w, 'REPLACE')
_vg = ob_dino.vertex_groups.new(name='Tail2')
for _i, _w in zip([6, 8, 9, 10, 11, 12, 13, 14, 15, 16, 17, 18, 19, 20, 21, 115, 116, 119, 120, 121, 122, 123, 124, 125, 126, 127, 128, 164, 165, 166], [0.003573, 0.03161, 0.1054, 0.3456, 0.6892, 0.8269, 1.018, 0.9842, 0.8626, 0.3942, 0.0848, 0.1296, 0.05039, 0.07571, 0.03686, 0.01281, 0.02587, 0.174, 0.5851, 0.8144, 0.8856, 0.9838, 1.013, 0.193, 0.1114, 0.08291, 0.03631, 0.06692, 0.8645, 0.4227]): _vg.add([_i], _w, 'REPLACE')
_m = ob_dino.modifiers.new('Armature', 'ARMATURE')
_m.object = ob_armature
ob_lamp.location = (4.0, 1.0, 6.0)
ob_lamp.rotation_euler = (0.6503, 0.05522, 1.866)
ob_lamp.lock_rotations_4d = False
ob_lamp.empty_display_type = 'ARROWS'
ob_lamp.color = (0.0, 0.0, 0.0, 0.0)
ob_lamp.lineart.crease_threshold = 0.0
ob_camera.location = (0.0, 0.0, 7.0)
ob_camera.lock_rotations_4d = False
ob_camera.empty_display_type = 'ARROWS'
ob_camera.color = (0.0, 0.0, 0.0, 0.0)
ob_camera.display_type = 'WIRE'
ob_camera.lineart.crease_threshold = 0.0

# ---- collection membership
col_collection_1.objects.link(ob_armature)
col_collection_1.objects.link(ob_dino)
col_collection_1.objects.link(ob_lamp)
col_collection_1.objects.link(ob_camera)

# ---- scene / render settings (as saved in the file)
scene.camera = ob_camera
scene.frame_start = 1; scene.frame_end = 250; scene.frame_set(90)
scene.render.engine = 'BLENDER_EEVEE_NEXT'
scene.render.resolution_x = 64
scene.render.resolution_y = 64
scene.render.dither_intensity = 0.0
scene.render.film_transparent = True
scene.cycles.use_denoising = False
scene.cycles.samples = 128
scene.cycles.sampling_pattern = 'TABULATED_SOBOL'
scene.cycles.light_sampling_threshold = 0.0
scene.cycles.use_adaptive_sampling = False
scene.cycles.use_light_tree = False
scene.cycles.blur_glossy = 0.0
scene.cycles.sample_clamp_indirect = 0.0
scene.view_settings.view_transform = 'Standard'
bpy.context.view_layer.update()
